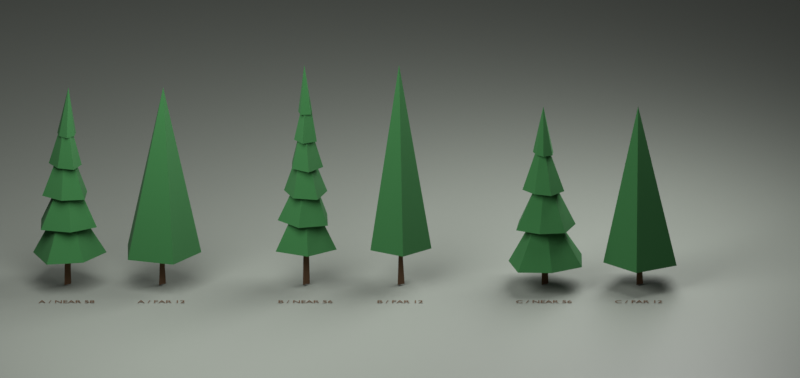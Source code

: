# Source: spruces.blend  (saved by Blender 5.1.30; exported with 4.5.12 LTS)
import bpy
from mathutils import Matrix  # noqa: F401  (used for matrix-valued properties, if any)

bpy.ops.wm.read_factory_settings(use_empty=True)
scene = bpy.context.scene
scene.name = 'Scene'

# ---- collections
col_collection = bpy.data.collections.new('Collection'); scene.collection.children.link(col_collection)
col_spruce_a = bpy.data.collections.new('spruce-a')  # instanced only; not linked into the scene
col_spruce_a_lod = bpy.data.collections.new('spruce-a-lod')  # instanced only; not linked into the scene
col_spruce_b = bpy.data.collections.new('spruce-b')  # instanced only; not linked into the scene
col_spruce_b_lod = bpy.data.collections.new('spruce-b-lod')  # instanced only; not linked into the scene
col_spruce_c = bpy.data.collections.new('spruce-c')  # instanced only; not linked into the scene
col_spruce_c_lod = bpy.data.collections.new('spruce-c-lod')  # instanced only; not linked into the scene

# ---- materials (node trees are filled in below, after node groups)
mat_bark = bpy.data.materials.new('bark')
mat_bark.diffuse_color = (0.34, 0.24, 0.15, 1.0)
mat_preview_warm_grey = bpy.data.materials.new('Preview warm grey')
mat_preview_warm_grey.diffuse_color = (0.32, 0.34, 0.31, 1.0)
mat_needles = bpy.data.materials.new('needles')
mat_needles.diffuse_color = (0.16, 0.38, 0.19, 1.0)

# ---- material node trees
mat_bark.use_nodes = True; mat_bark.node_tree.nodes.clear()
_N = mat_bark.node_tree.nodes; _L = mat_bark.node_tree.links
n0 = _N.new('ShaderNodeBsdfPrincipled'); n0.name = 'Principled BSDF'; n0.location = (-200, 100)
n0.inputs[0].default_value = (0.09463, 0.04696, 0.01961, 1.0)
n0.inputs[2].default_value = 1.0
n1 = _N.new('ShaderNodeOutputMaterial'); n1.name = 'Material Output'; n1.location = (200, 100)
_L.new(n0.outputs[0], n1.inputs[0])
n1.is_active_output = True
mat_preview_warm_grey.use_nodes = True; mat_preview_warm_grey.node_tree.nodes.clear()
_N = mat_preview_warm_grey.node_tree.nodes; _L = mat_preview_warm_grey.node_tree.links
n0 = _N.new('ShaderNodeBsdfPrincipled'); n0.name = 'Principled BSDF'; n0.location = (-200, 100)
n0.inputs[0].default_value = (0.22, 0.24, 0.21, 1.0)
n1 = _N.new('ShaderNodeOutputMaterial'); n1.name = 'Material Output'; n1.location = (200, 100)
_L.new(n0.outputs[0], n1.inputs[0])
n1.is_active_output = True
mat_needles.use_nodes = True; mat_needles.node_tree.nodes.clear()
_N = mat_needles.node_tree.nodes; _L = mat_needles.node_tree.links
n0 = _N.new('ShaderNodeBsdfPrincipled'); n0.name = 'Principled BSDF'; n0.location = (-200, 100)
n0.inputs[0].default_value = (0.02198, 0.1193, 0.03007, 1.0)
n0.inputs[2].default_value = 1.0
n1 = _N.new('ShaderNodeOutputMaterial'); n1.name = 'Material Output'; n1.location = (200, 100)
_L.new(n0.outputs[0], n1.inputs[0])
n1.is_active_output = True

# ---- world
world_world = bpy.data.worlds.new('World'); scene.world = world_world
world_world.use_nodes = True; world_world.node_tree.nodes.clear()
_N = world_world.node_tree.nodes; _L = world_world.node_tree.links
n0 = _N.new('ShaderNodeOutputWorld'); n0.name = 'World Output'; n0.location = (200, 100)
n1 = _N.new('ShaderNodeBackground'); n1.name = 'Background'; n1.location = (-200, 100)
n1.inputs[0].default_value = (0.05088, 0.05088, 0.05088, 1.0)
_L.new(n1.outputs[0], n0.inputs[0])
n0.is_active_output = True
world_world.color = (0.22, 0.22, 0.22)
world_world.sun_shadow_jitter_overblur = 0.0

# ---- cameras
cam_camera_001 = bpy.data.cameras.new('Camera.001')
cam_camera_001.type = 'ORTHO'
cam_camera_001.ortho_scale = 11.4

# ---- lights
light_area = bpy.data.lights.new('Area', 'AREA')
light_area.energy = 850.0
light_area.size = 6.0
light_area.size_y = 1.0
light_area_001 = bpy.data.lights.new('Area.001', 'AREA')
light_area_001.energy = 600.0
light_area_001.size = 5.0
light_area_001.size_y = 1.0

# ---- meshes
me_plane = bpy.data.meshes.new('Plane')
me_plane.from_pydata([(-100.0, -100.0, 0.0), (100.0, -100.0, 0.0), (-100.0, 100.0, 0.0), (100.0, 100.0, 0.0)], [], [(0, 1, 3, 2)])
_uv = me_plane.uv_layers.new(name='UVMap')
_uv.uv.foreach_set('vector', [0.0, 0.0, 1.0, 0.0, 1.0, 1.0, 0.0, 1.0])
me_plane.materials.append(mat_preview_warm_grey)
me_plane.update()
me_trunk_a = bpy.data.meshes.new('Trunk a')
me_trunk_a.from_pydata([(0.065, 0.0, 0.0), (-0.0325, -0.05629, 0.0), (-0.0325, 0.05629, 0.0), (0.04, 0.0, 1.12), (-0.02, -0.03464, 1.12), (-0.02, 0.03464, 1.12)], [], [(0, 1, 2), (3, 5, 4), (1, 0, 3), (2, 1, 4), (0, 2, 5), (1, 3, 4), (2, 4, 5), (0, 5, 3)])
me_trunk_a.materials.append(mat_bark)
me_trunk_a.update()
me_a_branch_whorl_1 = bpy.data.meshes.new('a branch whorl 1')
me_a_branch_whorl_1.from_pydata([(0.57, 0.0, 0.48), (0.2394, -0.4147, 0.48), (-0.285, -0.4936, 0.48), (-0.4788, -5.864e-17, 0.48), (-0.285, 0.4936, 0.48), (0.2394, 0.4147, 0.48), (0.0, -0.02, 1.41)], [], [(0, 6, 1), (1, 6, 2), (2, 6, 3), (3, 6, 4), (4, 6, 5), (5, 6, 0), (3, 5, 1), (0, 1, 5), (5, 3, 4), (3, 1, 2)])
me_a_branch_whorl_1.materials.append(mat_needles)
me_a_branch_whorl_1.update()
me_a_branch_whorl_2 = bpy.data.meshes.new('a branch whorl 2')
me_a_branch_whorl_2.from_pydata([(0.431, -0.1772, 0.93), (0.05214, -0.3879, 0.93), (-0.3689, -0.2847, 0.93), (-0.362, 0.1488, 0.93), (-0.06207, 0.4618, 0.93), (0.3099, 0.2391, 0.93), (0.02273, 0.008323, 1.835)], [], [(0, 6, 1), (1, 6, 2), (2, 6, 3), (3, 6, 4), (4, 6, 5), (5, 6, 0), (3, 5, 1), (0, 1, 5), (5, 3, 4), (3, 1, 2)])
me_a_branch_whorl_2.materials.append(mat_needles)
me_a_branch_whorl_2.update()
me_a_branch_whorl_3 = bpy.data.meshes.new('a branch whorl 3')
me_a_branch_whorl_3.from_pydata([(0.2573, -0.2546, 1.38), (-0.0771, -0.2941, 1.38), (-0.3491, -0.09557, 1.38), (-0.2161, 0.2138, 1.38), (0.09179, 0.3501, 1.38), (0.2932, 0.08027, 1.38), (-0.01892, 0.01307, 2.26)], [], [(0, 6, 1), (1, 6, 2), (2, 6, 3), (3, 6, 4), (4, 6, 5), (5, 6, 0), (3, 1, 2), (0, 1, 5), (5, 3, 4), (1, 3, 5)])
me_a_branch_whorl_3.materials.append(mat_needles)
me_a_branch_whorl_3.update()
me_a_branch_whorl_4 = bpy.data.meshes.new('a branch whorl 4')
me_a_branch_whorl_4.from_pydata([(0.1006, -0.2375, 1.83), (-0.1305, -0.1729, 1.83), (-0.256, 0.03159, 1.83), (-0.08453, 0.1995, 1.83), (0.1554, 0.2059, 1.83), (0.215, -0.02654, 1.83), (-0.006985, -0.0192, 2.685)], [], [(0, 6, 1), (1, 6, 2), (2, 6, 3), (3, 6, 4), (4, 6, 5), (5, 6, 0), (5, 1, 3), (0, 1, 5), (5, 3, 4), (1, 2, 3)])
me_a_branch_whorl_4.materials.append(mat_needles)
me_a_branch_whorl_4.update()
me_a_branch_whorl_5 = bpy.data.meshes.new('a branch whorl 5')
me_a_branch_whorl_5.from_pydata([(0.001662, -0.1539, 2.28), (-0.1113, -0.06584, 2.28), (-0.1341, 0.07551, 2.28), (-0.001396, 0.1293, 2.28), (0.1324, 0.07838, 2.28), (0.1126, -0.06343, 2.28), (0.02473, 0.00291, 3.0)], [], [(0, 6, 1), (1, 6, 2), (2, 6, 3), (3, 6, 4), (4, 6, 5), (5, 6, 0), (3, 1, 2), (0, 1, 5), (5, 3, 4), (1, 3, 5)])
me_a_branch_whorl_5.materials.append(mat_needles)
me_a_branch_whorl_5.update()
me_far_trunk_a = bpy.data.meshes.new('Far trunk a')
me_far_trunk_a.from_pydata([(0.065, 0.0, 0.0), (-0.0325, -0.05629, 0.0), (-0.0325, 0.05629, 0.0), (0.0, 0.0, 1.12)], [], [(0, 1, 2), (0, 3, 1), (1, 3, 2), (2, 3, 0)])
me_far_trunk_a.materials.append(mat_bark)
me_far_trunk_a.update()
me_far_crown_a = bpy.data.meshes.new('Far crown a')
me_far_crown_a.from_pydata([(0.57, 0.0, 0.48), (0.1694, -0.4936, 0.48), (-0.4788, -0.3051, 0.48), (-0.4788, 0.3051, 0.48), (0.1694, 0.4936, 0.48), (0.02473, 0.00291, 3.0)], [], [(0, 5, 1), (1, 5, 2), (2, 5, 3), (3, 5, 4), (4, 5, 0), (3, 1, 2), (0, 1, 4), (4, 1, 3)])
me_far_crown_a.materials.append(mat_needles)
me_far_crown_a.update()
me_trunk_b = bpy.data.meshes.new('Trunk b')
me_trunk_b.from_pydata([(0.065, 0.0, 0.0), (-0.0325, -0.05629, 0.0), (-0.0325, 0.05629, 0.0), (0.04, 0.0, 1.12), (-0.02, -0.03464, 1.12), (-0.02, 0.03464, 1.12)], [], [(0, 1, 2), (3, 5, 4), (1, 0, 3), (2, 1, 4), (0, 2, 5), (1, 3, 4), (2, 4, 5), (0, 5, 3)])
me_trunk_b.materials.append(mat_bark)
me_trunk_b.update()
me_b_branch_whorl_1 = bpy.data.meshes.new('b branch whorl 1')
me_b_branch_whorl_1.from_pydata([(0.4489, -0.1004, 0.56), (0.03633, -0.3847, 0.56), (-0.4222, -0.1827, 0.56), (-0.2555, 0.2899, 0.56), (0.2342, 0.3959, 0.56), (0.0, -0.02, 1.49)], [], [(0, 5, 1), (1, 5, 2), (2, 5, 3), (3, 5, 4), (4, 5, 0), (3, 0, 1), (0, 3, 4), (3, 1, 2)])
me_b_branch_whorl_1.materials.append(mat_needles)
me_b_branch_whorl_1.update()
me_b_branch_whorl_2 = bpy.data.meshes.new('b branch whorl 2')
me_b_branch_whorl_2.from_pydata([(0.322, -0.225, 0.972), (-0.09621, -0.3157, 0.972), (-0.3928, -0.007196, 0.972), (-0.1077, 0.3119, 0.972), (0.3135, 0.2367, 0.972), (0.02273, 0.008323, 1.882)], [], [(0, 5, 1), (1, 5, 2), (2, 5, 3), (3, 5, 4), (4, 5, 0), (3, 0, 1), (0, 3, 4), (3, 1, 2)])
me_b_branch_whorl_2.materials.append(mat_needles)
me_b_branch_whorl_2.update()
me_b_branch_whorl_3 = bpy.data.meshes.new('b branch whorl 3')
me_b_branch_whorl_3.from_pydata([(0.176, -0.2741, 1.384), (-0.1733, -0.2117, 1.384), (-0.3034, 0.1183, 1.384), (0.01573, 0.2731, 1.384), (0.315, 0.08267, 1.384), (-0.01892, 0.01307, 2.274)], [], [(0, 5, 1), (1, 5, 2), (2, 5, 3), (3, 5, 4), (4, 5, 0), (3, 0, 1), (0, 3, 4), (3, 1, 2)])
me_b_branch_whorl_3.materials.append(mat_needles)
me_b_branch_whorl_3.update()
me_b_branch_whorl_4 = bpy.data.meshes.new('b branch whorl 4')
me_b_branch_whorl_4.from_pydata([(0.04649, -0.2543, 1.796), (-0.1911, -0.1031, 1.796), (-0.1871, 0.1784, 1.796), (0.09397, 0.1958, 1.796), (0.2562, -0.03437, 1.796), (-0.006985, -0.0192, 2.666)], [], [(0, 5, 1), (1, 5, 2), (2, 5, 3), (3, 5, 4), (4, 5, 0), (3, 0, 1), (0, 3, 4), (3, 1, 2)])
me_b_branch_whorl_4.materials.append(mat_needles)
me_b_branch_whorl_4.update()
me_b_branch_whorl_5 = bpy.data.meshes.new('b branch whorl 5')
me_b_branch_whorl_5.from_pydata([(-0.03974, -0.1872, 2.208), (-0.1599, -0.01684, 2.208), (-0.07787, 0.1748, 2.208), (0.1194, 0.1076, 2.208), (0.1657, -0.09564, 2.208), (0.02473, 0.00291, 3.058)], [], [(0, 5, 1), (1, 5, 2), (2, 5, 3), (3, 5, 4), (4, 5, 0), (3, 0, 1), (0, 3, 4), (3, 1, 2)])
me_b_branch_whorl_5.materials.append(mat_needles)
me_b_branch_whorl_5.update()
me_b_branch_whorl_6 = bpy.data.meshes.new('b branch whorl 6')
me_b_branch_whorl_6.from_pydata([(-0.07005, -0.1026, 2.62), (-0.1001, 0.02934, 2.62), (-0.003616, 0.1241, 2.62), (0.09824, 0.03511, 2.62), (0.0759, -0.09831, 2.62), (-0.0136, 0.01678, 3.34)], [], [(0, 5, 1), (1, 5, 2), (2, 5, 3), (3, 5, 4), (4, 5, 0), (3, 1, 2), (0, 1, 4), (4, 1, 3)])
me_b_branch_whorl_6.materials.append(mat_needles)
me_b_branch_whorl_6.update()
me_far_trunk_b = bpy.data.meshes.new('Far trunk b')
me_far_trunk_b.from_pydata([(0.065, 0.0, 0.0), (-0.0325, -0.05629, 0.0), (-0.0325, 0.05629, 0.0), (0.0, 0.0, 1.12)], [], [(0, 1, 2), (0, 3, 1), (1, 3, 2), (2, 3, 0)])
me_far_trunk_b.materials.append(mat_bark)
me_far_trunk_b.update()
me_far_crown_b = bpy.data.meshes.new('Far crown b')
me_far_crown_b.from_pydata([(0.4489, -0.0578, 0.56), (0.04325, -0.3847, 0.56), (-0.4222, -0.133, 0.56), (-0.3042, 0.3494, 0.56), (0.2342, 0.3959, 0.56), (-0.0136, 0.01678, 3.34)], [], [(0, 5, 1), (1, 5, 2), (2, 5, 3), (3, 5, 4), (4, 5, 0), (3, 1, 2), (0, 1, 4), (4, 1, 3)])
me_far_crown_b.materials.append(mat_needles)
me_far_crown_b.update()
me_trunk_c = bpy.data.meshes.new('Trunk c')
me_trunk_c.from_pydata([(0.065, 0.0, 0.0), (-0.0325, -0.05629, 0.0), (-0.0325, 0.05629, 0.0), (0.04, 0.0, 1.12), (-0.02, -0.03464, 1.12), (-0.02, 0.03464, 1.12)], [], [(0, 1, 2), (3, 5, 4), (1, 0, 3), (2, 1, 4), (0, 2, 5), (1, 3, 4), (2, 4, 5), (0, 5, 3)])
me_trunk_c.materials.append(mat_bark)
me_trunk_c.update()
me_c_branch_whorl_1 = bpy.data.meshes.new('c branch whorl 1')
me_c_branch_whorl_1.from_pydata([(0.5429, -0.2556, 0.35), (0.1165, -0.4904, 0.35), (-0.37, -0.4724, 0.35), (-0.504, -0.004435, 0.35), (-0.3782, 0.4658, 0.35), (0.1078, 0.4923, 0.35), (0.5383, 0.2651, 0.35), (0.0, -0.02, 1.28)], [], [(0, 7, 1), (1, 7, 2), (2, 7, 3), (3, 7, 4), (4, 7, 5), (5, 7, 6), (6, 7, 0), (5, 1, 3), (0, 5, 6), (5, 3, 4), (3, 1, 2), (1, 5, 0)])
me_c_branch_whorl_1.materials.append(mat_needles)
me_c_branch_whorl_1.update()
me_c_branch_whorl_2 = bpy.data.meshes.new('c branch whorl 2')
me_c_branch_whorl_2.from_pydata([(0.3064, -0.335, 0.9), (-0.05955, -0.3767, 0.9), (-0.3948, -0.2242, 0.9), (-0.354, 0.1419, 0.9), (-0.1307, 0.4348, 0.9), (0.2171, 0.3135, 0.9), (0.453, 0.03067, 0.9), (0.02273, 0.008323, 1.797)], [], [(0, 7, 1), (1, 7, 2), (2, 7, 3), (3, 7, 4), (4, 7, 5), (5, 7, 6), (6, 7, 0), (5, 1, 3), (0, 1, 6), (6, 1, 5), (5, 3, 4), (3, 1, 2)])
me_c_branch_whorl_2.materials.append(mat_needles)
me_c_branch_whorl_2.update()
me_c_branch_whorl_3 = bpy.data.meshes.new('c branch whorl 3')
me_c_branch_whorl_3.from_pydata([(0.1058, -0.2892, 1.45), (-0.1345, -0.221, 1.45), (-0.3055, -0.03883, 1.45), (-0.1855, 0.1803, 1.45), (0.03014, 0.3065, 1.45), (0.2171, 0.1407, 1.45), (0.2921, -0.09759, 1.45), (-0.01892, 0.01307, 2.313)], [], [(0, 7, 1), (1, 7, 2), (2, 7, 3), (3, 7, 4), (4, 7, 5), (5, 7, 6), (6, 7, 0), (5, 1, 3), (0, 1, 6), (6, 1, 5), (5, 3, 4), (3, 1, 2)])
me_c_branch_whorl_3.materials.append(mat_needles)
me_c_branch_whorl_3.update()
me_c_branch_whorl_4 = bpy.data.meshes.new('c branch whorl 4')
me_c_branch_whorl_4.from_pydata([(-0.006349, -0.1619, 2.0), (-0.1096, -0.08061, 2.0), (-0.1564, 0.04221, 2.0), (-0.05419, 0.1248, 2.0), (0.07596, 0.1431, 2.0), (0.1338, 0.02506, 2.0), (0.1226, -0.1059, 2.0), (-0.006985, -0.0192, 2.72)], [], [(0, 7, 1), (1, 7, 2), (2, 7, 3), (3, 7, 4), (4, 7, 5), (5, 7, 6), (6, 7, 0), (5, 1, 3), (0, 5, 6), (5, 3, 4), (3, 1, 2), (1, 5, 0)])
me_c_branch_whorl_4.materials.append(mat_needles)
me_c_branch_whorl_4.update()
me_far_trunk_c = bpy.data.meshes.new('Far trunk c')
me_far_trunk_c.from_pydata([(0.065, 0.0, 0.0), (-0.0325, -0.05629, 0.0), (-0.0325, 0.05629, 0.0), (0.0, 0.0, 1.12)], [], [(0, 1, 2), (0, 3, 1), (1, 3, 2), (2, 3, 0)])
me_far_trunk_c.materials.append(mat_bark)
me_far_trunk_c.update()
me_far_crown_c = bpy.data.meshes.new('Far crown c')
me_far_crown_c.from_pydata([(0.5429, -0.1926, 0.35), (-0.02867, -0.4904, 0.35), (-0.504, -0.06705, 0.35), (-0.2262, 0.4923, 0.35), (0.4208, 0.4147, 0.35), (-0.006985, -0.0192, 2.72)], [], [(0, 5, 1), (1, 5, 2), (2, 5, 3), (3, 5, 4), (4, 5, 0), (3, 1, 2), (0, 1, 4), (4, 1, 3)])
me_far_crown_c.materials.append(mat_needles)
me_far_crown_c.update()

# ---- curves / text
txt_text = bpy.data.curves.new('Text', 'FONT')
txt_text.dimensions = '2D'
txt_text.body = 'A / NEAR 58'
txt_text.materials.append(mat_bark)
txt_text.align_x = 'CENTER'
txt_text.size = 0.15
txt_text_001 = bpy.data.curves.new('Text.001', 'FONT')
txt_text_001.dimensions = '2D'
txt_text_001.body = 'A / FAR 12'
txt_text_001.materials.append(mat_bark)
txt_text_001.align_x = 'CENTER'
txt_text_001.size = 0.15
txt_text_002 = bpy.data.curves.new('Text.002', 'FONT')
txt_text_002.dimensions = '2D'
txt_text_002.body = 'B / NEAR 56'
txt_text_002.materials.append(mat_bark)
txt_text_002.align_x = 'CENTER'
txt_text_002.size = 0.15
txt_text_003 = bpy.data.curves.new('Text.003', 'FONT')
txt_text_003.dimensions = '2D'
txt_text_003.body = 'B / FAR 12'
txt_text_003.materials.append(mat_bark)
txt_text_003.align_x = 'CENTER'
txt_text_003.size = 0.15
txt_text_004 = bpy.data.curves.new('Text.004', 'FONT')
txt_text_004.dimensions = '2D'
txt_text_004.body = 'C / NEAR 56'
txt_text_004.materials.append(mat_bark)
txt_text_004.align_x = 'CENTER'
txt_text_004.size = 0.15
txt_text_005 = bpy.data.curves.new('Text.005', 'FONT')
txt_text_005.dimensions = '2D'
txt_text_005.body = 'C / FAR 12'
txt_text_005.materials.append(mat_bark)
txt_text_005.align_x = 'CENTER'
txt_text_005.size = 0.15

# ---- objects
ob_spruce_a = bpy.data.objects.new('spruce-a', None)
ob_spruce_a_lod = bpy.data.objects.new('spruce-a-lod', None)
ob_spruce_b = bpy.data.objects.new('spruce-b', None)
ob_spruce_b_lod = bpy.data.objects.new('spruce-b-lod', None)
ob_spruce_c = bpy.data.objects.new('spruce-c', None)
ob_spruce_c_lod = bpy.data.objects.new('spruce-c-lod', None)
ob_label_spruce_a = bpy.data.objects.new('Label spruce-a', txt_text)
ob_label_spruce_a_lod = bpy.data.objects.new('Label spruce-a-lod', txt_text_001)
ob_label_spruce_b = bpy.data.objects.new('Label spruce-b', txt_text_002)
ob_label_spruce_b_lod = bpy.data.objects.new('Label spruce-b-lod', txt_text_003)
ob_label_spruce_c = bpy.data.objects.new('Label spruce-c', txt_text_004)
ob_label_spruce_c_lod = bpy.data.objects.new('Label spruce-c-lod', txt_text_005)
ob_preview_ground__not_exported = bpy.data.objects.new('Preview ground (not exported)', me_plane)
ob_area = bpy.data.objects.new('Area', light_area)
ob_area_001 = bpy.data.objects.new('Area.001', light_area_001)
ob_camera = bpy.data.objects.new('Camera', cam_camera_001)
ob_trunk_a = bpy.data.objects.new('Trunk a', me_trunk_a)
ob_a_branch_whorl_1 = bpy.data.objects.new('a branch whorl 1', me_a_branch_whorl_1)
ob_a_branch_whorl_2 = bpy.data.objects.new('a branch whorl 2', me_a_branch_whorl_2)
ob_a_branch_whorl_3 = bpy.data.objects.new('a branch whorl 3', me_a_branch_whorl_3)
ob_a_branch_whorl_4 = bpy.data.objects.new('a branch whorl 4', me_a_branch_whorl_4)
ob_a_branch_whorl_5 = bpy.data.objects.new('a branch whorl 5', me_a_branch_whorl_5)
ob_far_trunk_a = bpy.data.objects.new('Far trunk a', me_far_trunk_a)
ob_far_crown_a = bpy.data.objects.new('Far crown a', me_far_crown_a)
ob_trunk_b = bpy.data.objects.new('Trunk b', me_trunk_b)
ob_b_branch_whorl_1 = bpy.data.objects.new('b branch whorl 1', me_b_branch_whorl_1)
ob_b_branch_whorl_2 = bpy.data.objects.new('b branch whorl 2', me_b_branch_whorl_2)
ob_b_branch_whorl_3 = bpy.data.objects.new('b branch whorl 3', me_b_branch_whorl_3)
ob_b_branch_whorl_4 = bpy.data.objects.new('b branch whorl 4', me_b_branch_whorl_4)
ob_b_branch_whorl_5 = bpy.data.objects.new('b branch whorl 5', me_b_branch_whorl_5)
ob_b_branch_whorl_6 = bpy.data.objects.new('b branch whorl 6', me_b_branch_whorl_6)
ob_far_trunk_b = bpy.data.objects.new('Far trunk b', me_far_trunk_b)
ob_far_crown_b = bpy.data.objects.new('Far crown b', me_far_crown_b)
ob_trunk_c = bpy.data.objects.new('Trunk c', me_trunk_c)
ob_c_branch_whorl_1 = bpy.data.objects.new('c branch whorl 1', me_c_branch_whorl_1)
ob_c_branch_whorl_2 = bpy.data.objects.new('c branch whorl 2', me_c_branch_whorl_2)
ob_c_branch_whorl_3 = bpy.data.objects.new('c branch whorl 3', me_c_branch_whorl_3)
ob_c_branch_whorl_4 = bpy.data.objects.new('c branch whorl 4', me_c_branch_whorl_4)
ob_far_trunk_c = bpy.data.objects.new('Far trunk c', me_far_trunk_c)
ob_far_crown_c = bpy.data.objects.new('Far crown c', me_far_crown_c)

# ---- transforms, parenting, visibility, modifiers, constraints
ob_spruce_a.location = (-4.25, 0.0, 0.0)
ob_spruce_a.instance_type = 'COLLECTION'
ob_spruce_a_lod.location = (-2.9, 0.0, 0.0)
ob_spruce_a_lod.instance_type = 'COLLECTION'
ob_spruce_b.location = (-0.85, 0.0, 0.0)
ob_spruce_b.instance_type = 'COLLECTION'
ob_spruce_b_lod.location = (0.5, 0.0, 0.0)
ob_spruce_b_lod.instance_type = 'COLLECTION'
ob_spruce_c.location = (2.55, 0.0, 0.0)
ob_spruce_c.instance_type = 'COLLECTION'
ob_spruce_c_lod.location = (3.9, 0.0, 0.0)
ob_spruce_c_lod.instance_type = 'COLLECTION'
ob_label_spruce_a.location = (-4.25, -0.72, -0.015)
ob_label_spruce_a_lod.location = (-2.9, -0.72, -0.015)
ob_label_spruce_b.location = (-0.85, -0.72, -0.015)
ob_label_spruce_b_lod.location = (0.5, -0.72, -0.015)
ob_label_spruce_c.location = (2.55, -0.72, -0.015)
ob_label_spruce_c_lod.location = (3.9, -0.72, -0.015)
ob_preview_ground__not_exported.location = (0.0, 0.0, -0.025)
ob_area.location = (-3.0, -4.0, 7.0)
ob_area.rotation_euler = (0.7115, -9.025e-08, -0.6435)
ob_area_001.location = (4.0, 2.0, 6.0)
ob_area_001.rotation_euler = (0.7501, -7.972e-08, 2.034)
ob_camera.location = (0.5, -13.0, 6.5)
ob_camera.rotation_euler = (1.2, -0.0, 0.0)
ob_trunk_a.location = (0.0, 0.0, 0.0)
ob_a_branch_whorl_1.location = (0.0, 0.0, 0.0)
ob_a_branch_whorl_2.location = (0.0, 0.0, 0.0)
ob_a_branch_whorl_3.location = (0.0, 0.0, 0.0)
ob_a_branch_whorl_4.location = (0.0, 0.0, 0.0)
ob_a_branch_whorl_5.location = (0.0, 0.0, 0.0)
ob_far_trunk_a.location = (0.0, 0.0, 0.0)
ob_far_crown_a.location = (0.0, 0.0, 0.0)
ob_trunk_b.location = (0.0, 0.0, 0.0)
ob_b_branch_whorl_1.location = (0.0, 0.0, 0.0)
ob_b_branch_whorl_2.location = (0.0, 0.0, 0.0)
ob_b_branch_whorl_3.location = (0.0, 0.0, 0.0)
ob_b_branch_whorl_4.location = (0.0, 0.0, 0.0)
ob_b_branch_whorl_5.location = (0.0, 0.0, 0.0)
ob_b_branch_whorl_6.location = (0.0, 0.0, 0.0)
ob_far_trunk_b.location = (0.0, 0.0, 0.0)
ob_far_crown_b.location = (0.0, 0.0, 0.0)
ob_trunk_c.location = (0.0, 0.0, 0.0)
ob_c_branch_whorl_1.location = (0.0, 0.0, 0.0)
ob_c_branch_whorl_2.location = (0.0, 0.0, 0.0)
ob_c_branch_whorl_3.location = (0.0, 0.0, 0.0)
ob_c_branch_whorl_4.location = (0.0, 0.0, 0.0)
ob_far_trunk_c.location = (0.0, 0.0, 0.0)
ob_far_crown_c.location = (0.0, 0.0, 0.0)
ob_spruce_a.instance_collection = col_spruce_a
ob_spruce_a_lod.instance_collection = col_spruce_a_lod
ob_spruce_b.instance_collection = col_spruce_b
ob_spruce_b_lod.instance_collection = col_spruce_b_lod
ob_spruce_c.instance_collection = col_spruce_c
ob_spruce_c_lod.instance_collection = col_spruce_c_lod

# ---- collection membership
scene.collection.objects.link(ob_spruce_a)
scene.collection.objects.link(ob_spruce_a_lod)
scene.collection.objects.link(ob_spruce_b)
scene.collection.objects.link(ob_spruce_b_lod)
scene.collection.objects.link(ob_spruce_c)
scene.collection.objects.link(ob_spruce_c_lod)
col_collection.objects.link(ob_label_spruce_a)
col_collection.objects.link(ob_label_spruce_a_lod)
col_collection.objects.link(ob_label_spruce_b)
col_collection.objects.link(ob_label_spruce_b_lod)
col_collection.objects.link(ob_label_spruce_c)
col_collection.objects.link(ob_label_spruce_c_lod)
col_collection.objects.link(ob_preview_ground__not_exported)
col_collection.objects.link(ob_area)
col_collection.objects.link(ob_area_001)
col_collection.objects.link(ob_camera)
col_spruce_a.objects.link(ob_trunk_a)
col_spruce_a.objects.link(ob_a_branch_whorl_1)
col_spruce_a.objects.link(ob_a_branch_whorl_2)
col_spruce_a.objects.link(ob_a_branch_whorl_3)
col_spruce_a.objects.link(ob_a_branch_whorl_4)
col_spruce_a.objects.link(ob_a_branch_whorl_5)
col_spruce_a_lod.objects.link(ob_far_trunk_a)
col_spruce_a_lod.objects.link(ob_far_crown_a)
col_spruce_b.objects.link(ob_trunk_b)
col_spruce_b.objects.link(ob_b_branch_whorl_1)
col_spruce_b.objects.link(ob_b_branch_whorl_2)
col_spruce_b.objects.link(ob_b_branch_whorl_3)
col_spruce_b.objects.link(ob_b_branch_whorl_4)
col_spruce_b.objects.link(ob_b_branch_whorl_5)
col_spruce_b.objects.link(ob_b_branch_whorl_6)
col_spruce_b_lod.objects.link(ob_far_trunk_b)
col_spruce_b_lod.objects.link(ob_far_crown_b)
col_spruce_c.objects.link(ob_trunk_c)
col_spruce_c.objects.link(ob_c_branch_whorl_1)
col_spruce_c.objects.link(ob_c_branch_whorl_2)
col_spruce_c.objects.link(ob_c_branch_whorl_3)
col_spruce_c.objects.link(ob_c_branch_whorl_4)
col_spruce_c_lod.objects.link(ob_far_trunk_c)
col_spruce_c_lod.objects.link(ob_far_crown_c)

# ---- scene / render settings (as saved in the file)
scene.camera = ob_camera
scene.frame_start = 1; scene.frame_end = 250; scene.frame_set(1)
scene.render.engine = 'CYCLES'
scene.render.resolution_x = 1800
scene.render.resolution_y = 850
scene.render.bake_bias = 0.0
scene.render.bake_samples = 0
scene.cycles.samples = 32
scene.cycles.sampling_pattern = 'TABULATED_SOBOL'
scene.eevee.use_volume_custom_range = False
scene.view_settings.view_transform = 'Standard'
bpy.context.view_layer.update()
